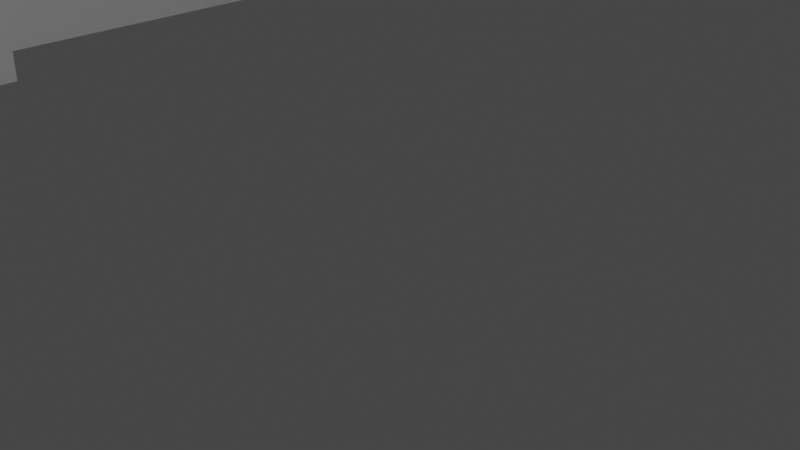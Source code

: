 # Source: Bridge.blend  (saved by Blender 2.93.21; exported with 4.5.12 LTS)
import bpy
from mathutils import Matrix  # noqa: F401  (used for matrix-valued properties, if any)

bpy.ops.wm.read_factory_settings(use_empty=True)
scene = bpy.context.scene
scene.name = 'Scene'

# ---- collections
col_collection = bpy.data.collections.new('Collection'); scene.collection.children.link(col_collection)

# ---- world
world_world = bpy.data.worlds.new('World'); scene.world = world_world
world_world.use_nodes = True; world_world.node_tree.nodes.clear()
_N = world_world.node_tree.nodes; _L = world_world.node_tree.links
n0 = _N.new('ShaderNodeOutputWorld'); n0.name = 'World Output'; n0.location = (300, 300)
n1 = _N.new('ShaderNodeBackground'); n1.name = 'Background'; n1.location = (10, 300)
n1.inputs[0].default_value = (0.05088, 0.05088, 0.05088, 1.0)
_L.new(n1.outputs[0], n0.inputs[0])
n0.is_active_output = True
world_world.color = (0.05088, 0.05088, 0.05088)
world_world.use_sun_shadow = False
world_world.sun_shadow_jitter_overblur = 0.0

# ---- cameras
cam_camera = bpy.data.cameras.new('Camera')
cam_camera.clip_end = 100.0
cam_camera.ortho_scale = 7.314

# ---- lights
light_light = bpy.data.lights.new('Light', 'POINT')
light_light.transmission_factor = 0.0
light_light.energy = 1000.0
light_light.shadow_soft_size = 0.1
light_light.shadow_maximum_resolution = 0.006
light_light.use_absolute_resolution = True

# ---- meshes
me_cube = bpy.data.meshes.new('Cube')
me_cube.from_pydata([(11.0, -1.0, -1.0), (11.0, -1.0, 1.0), (11.0, 1.0, -1.0), (11.0, 1.0, 1.0), (13.0, -1.0, -1.0), (13.0, -1.0, 1.0), (13.0, 1.0, -1.0), (13.0, 1.0, 1.0), (11.0, 0.9355, -1.0), (11.0, 0.871, -1.0), (11.0, 0.8065, -1.0), (11.0, 0.7419, -1.0), (11.0, 0.6774, -1.0), (11.0, 0.6129, -1.0), (11.0, 0.5484, -1.0), (11.0, 0.4839, -1.0), (11.0, 0.4194, -1.0), (11.0, 0.3548, -1.0), (11.0, 0.2903, -1.0), (11.0, 0.2258, -1.0), (11.0, 0.1613, -1.0), (11.0, 0.09677, -1.0), (11.0, 0.03226, -1.0), (11.0, -0.03226, -1.0), (11.0, -0.09677, -1.0), (11.0, -0.1613, -1.0), (11.0, -0.2258, -1.0), (11.0, -0.2903, -1.0), (11.0, -0.321, -1.0), (11.0, -0.3856, -1.0), (11.0, -0.4839, -1.0), (11.0, -0.5484, -1.0), (11.0, -0.6129, -1.0), (11.0, -0.6774, -1.0), (11.0, -0.7419, -1.0), (11.0, -0.8065, -1.0), (11.0, -0.871, -1.0), (11.0, -0.9355, -1.0), (11.0, -0.9355, 1.0), (11.0, -0.871, 1.0), (11.0, -0.8065, 1.0), (11.0, -0.7419, 1.0), (11.0, -0.6774, 1.0), (11.0, -0.6129, 1.0), (11.0, -0.5484, 1.0), (11.0, -0.4839, 1.0), (11.0, -0.3856, 1.0), (11.0, -0.321, 1.0), (11.0, -0.2903, 1.0), (11.0, -0.2258, 1.0), (11.0, -0.1613, 1.0), (11.0, -0.09677, 1.0), (11.0, -0.03226, 1.0), (11.0, 0.03226, 1.0), (11.0, 0.09677, 1.0), (11.0, 0.1613, 1.0), (11.0, 0.2258, 1.0), (11.0, 0.2903, 1.0), (11.0, 0.3548, 1.0), (11.0, 0.4194, 1.0), (11.0, 0.4839, 1.0), (11.0, 0.5484, 1.0), (11.0, 0.6129, 1.0), (11.0, 0.6774, 1.0), (11.0, 0.7419, 1.0), (11.0, 0.8065, 1.0), (11.0, 0.871, 1.0), (11.0, 0.9355, 1.0), (13.0, -0.9355, -1.0), (13.0, -0.871, -1.0), (13.0, -0.8065, -1.0), (13.0, -0.7419, -1.0), (13.0, -0.6774, -1.0), (13.0, -0.6129, -1.0), (13.0, -0.5484, -1.0), (13.0, -0.4839, -1.0), (13.0, -0.3856, -1.0), (13.0, -0.321, -1.0), (13.0, -0.2903, -1.0), (13.0, -0.2258, -1.0), (13.0, -0.1613, -1.0), (13.0, -0.09677, -1.0), (13.0, -0.03226, -1.0), (13.0, 0.03226, -1.0), (13.0, 0.09677, -1.0), (13.0, 0.1613, -1.0), (13.0, 0.2258, -1.0), (13.0, 0.2903, -1.0), (13.0, 0.3548, -1.0), (13.0, 0.4194, -1.0), (13.0, 0.4839, -1.0), (13.0, 0.5484, -1.0), (13.0, 0.6129, -1.0), (13.0, 0.6774, -1.0), (13.0, 0.7419, -1.0), (13.0, 0.8065, -1.0), (13.0, 0.871, -1.0), (13.0, 0.9355, -1.0), (13.0, 0.9355, 1.0), (13.0, 0.871, 1.0), (13.0, 0.8065, 1.0), (13.0, 0.7419, 1.0), (13.0, 0.6774, 1.0), (13.0, 0.6129, 1.0), (13.0, 0.5484, 1.0), (13.0, 0.4839, 1.0), (13.0, 0.4194, 1.0), (13.0, 0.3548, 1.0), (13.0, 0.2903, 1.0), (13.0, 0.2258, 1.0), (13.0, 0.1613, 1.0), (13.0, 0.09677, 1.0), (13.0, 0.03226, 1.0), (13.0, -0.03226, 1.0), (13.0, -0.09677, 1.0), (13.0, -0.1613, 1.0), (13.0, -0.2258, 1.0), (13.0, -0.2903, 1.0), (13.0, -0.321, 1.0), (13.0, -0.3856, 1.0), (13.0, -0.4839, 1.0), (13.0, -0.5484, 1.0), (13.0, -0.6129, 1.0), (13.0, -0.6774, 1.0), (13.0, -0.7419, 1.0), (13.0, -0.8065, 1.0), (13.0, -0.871, 1.0), (13.0, -0.9355, 1.0), (11.0, -0.9355, -1.0), (11.0, -1.0, -1.0), (11.0, -1.0, 1.0), (11.0, 0.9355, 1.0), (11.0, 1.0, 1.0), (11.0, 1.0, -1.0), (13.0, 1.0, -1.0), (13.0, 1.0, 1.0), (13.0, 0.9355, -1.0), (13.0, -0.9355, 1.0), (13.0, -1.0, 1.0), (13.0, -1.0, -1.0), (11.0, 0.9355, -1.0), (11.0, -0.9355, 1.0), (13.0, -0.9355, -1.0), (13.0, 0.9355, 1.0), (10.64, -0.9355, -1.362), (10.64, -1.0, -1.362), (10.64, -1.0, 1.362), (10.64, 0.9355, 1.362), (10.64, 1.0, 1.362), (10.64, 1.0, -1.362), (13.36, 1.0, -1.362), (13.36, 1.0, 1.362), (13.36, 0.9355, -1.362), (13.36, -0.9355, 1.362), (13.36, -1.0, 1.362), (13.36, -1.0, -1.362), (10.64, 0.9355, -1.362), (10.64, -0.9355, 1.362), (13.36, -0.9355, -1.362), (13.36, 0.9355, 1.362), (10.59, 0.7419, -1.406), (10.59, 0.6774, -1.406), (10.59, 0.4194, -1.406), (10.59, 0.3548, -1.406), (10.59, 0.03226, -1.406), (10.59, -0.03226, -1.406), (10.59, -0.321, -1.406), (10.59, -0.3856, -1.406), (10.59, -0.6774, -1.406), (10.59, -0.7419, -1.406), (10.59, -0.7419, 1.406), (10.59, -0.6774, 1.406), (10.59, -0.3856, 1.406), (10.59, -0.321, 1.406), (10.59, -0.03226, 1.406), (10.59, 0.03226, 1.406), (10.59, 0.3548, 1.406), (10.59, 0.4194, 1.406), (10.59, 0.6774, 1.406), (10.59, 0.7419, 1.406), (13.41, -0.7419, -1.406), (13.41, -0.6774, -1.406), (13.41, -0.3856, -1.406), (13.41, -0.321, -1.406), (13.41, -0.03226, -1.406), (13.41, 0.03226, -1.406), (13.41, 0.3548, -1.406), (13.41, 0.4194, -1.406), (13.41, 0.6774, -1.406), (13.41, 0.7419, -1.406), (13.41, 0.7419, 1.406), (13.41, 0.6774, 1.406), (13.41, 0.4194, 1.406), (13.41, 0.3548, 1.406), (13.41, 0.03226, 1.406), (13.41, -0.03226, 1.406), (13.41, -0.321, 1.406), (13.41, -0.3856, 1.406), (13.41, -0.6774, 1.406), (13.41, -0.7419, 1.406), (10.59, -0.7419, 21.41), (10.59, -0.6774, 21.41), (10.59, -0.03226, 21.41), (10.59, 0.03226, 21.41), (10.59, 0.6774, 21.41), (10.59, 0.7419, 21.41), (13.41, 0.7419, 21.41), (13.41, 0.6774, 21.41), (13.41, 0.03226, 21.41), (13.41, -0.03226, 21.41), (13.41, -0.6774, 21.41), (13.41, -0.7419, 21.41), (10.59, -0.7419, 19.41), (10.59, -0.6774, 19.41), (13.41, -0.7419, 19.41), (13.41, -0.6774, 19.41), (13.41, -0.03226, 19.41), (10.59, -0.03226, 19.41), (13.41, 0.03226, 19.41), (10.59, 0.03226, 19.41), (10.59, -0.3197, 3.004), (13.41, -0.3197, 3.004), (13.41, -0.3197, 1.004), (10.59, -0.3197, 1.004), (10.59, -0.388, 3.019), (13.41, -0.388, 3.019), (13.41, -0.388, 1.019), (10.59, -0.388, 1.019), (10.59, -0.3504, 3.019), (13.41, -0.3504, 3.019), (13.41, -0.3504, 1.019), (10.59, -0.3504, 1.019), (10.59, -0.3573, 3.004), (13.41, -0.3573, 3.004), (13.41, -0.3573, 1.004), (10.59, -0.3573, 1.004), (13.41, 0.7419, 19.41), (13.41, 0.6774, 19.41), (10.59, 0.6774, 19.41), (10.59, 0.7419, 19.41), (10.59, 0.352, 3.009), (13.41, 0.352, 3.009), (13.41, 0.352, 1.009), (10.59, 0.352, 1.009), (10.59, 0.4216, 3.013), (13.41, 0.4216, 3.013), (10.59, 0.4216, 1.013), (13.41, 0.4216, 1.013), (10.59, 0.3896, 3.009), (13.41, 0.3896, 3.009), (13.41, 0.3896, 1.009), (10.59, 0.3896, 1.009), (10.59, 0.3877, 3.013), (13.41, 0.3877, 3.013), (10.59, 0.3877, 1.013), (13.41, 0.3877, 1.013), (10.59, -0.9991, 1.31), (13.41, -0.9991, 1.31), (10.59, -0.9991, -0.6904), (13.41, -0.9991, -0.6904), (10.59, 0.9986, 1.28), (13.41, 0.9986, 1.28), (13.41, 0.9986, -0.7204), (10.59, 0.9986, -0.7204)], [], [(37, 68, 142, 128), (2, 3, 7, 6), (127, 38, 141, 137), (4, 5, 1, 0), (7, 3, 132, 135), (2, 6, 134, 133), (1, 5, 138, 130), (98, 67, 66, 99), (99, 66, 65, 100), (100, 65, 64, 101), (88, 17, 163, 186), (102, 63, 62, 103), (103, 62, 61, 104), (104, 61, 60, 105), (105, 60, 59, 106), (123, 42, 171, 198), (107, 58, 57, 108), (108, 57, 56, 109), (109, 56, 55, 110), (110, 55, 54, 111), (111, 54, 53, 112), (16, 89, 187, 162), (113, 52, 51, 114), (114, 51, 50, 115), (115, 50, 49, 116), (116, 49, 48, 117), (117, 48, 47, 118), (53, 22, 164, 175), (119, 46, 45, 120), (120, 45, 44, 121), (121, 44, 43, 122), (122, 43, 42, 123), (76, 29, 167, 182), (124, 41, 40, 125), (125, 40, 39, 126), (126, 39, 38, 127), (3, 2, 133, 132), (8, 97, 96, 9), (9, 96, 95, 10), (10, 95, 94, 11), (102, 93, 188, 191), (12, 93, 92, 13), (13, 92, 91, 14), (14, 91, 90, 15), (15, 90, 89, 16), (23, 52, 174, 165), (17, 88, 87, 18), (18, 87, 86, 19), (19, 86, 85, 20), (20, 85, 84, 21), (21, 84, 83, 22), (28, 77, 183, 166), (23, 82, 81, 24), (24, 81, 80, 25), (25, 80, 79, 26), (26, 79, 78, 27), (27, 78, 77, 28), (94, 101, 190, 189), (29, 76, 75, 30), (30, 75, 74, 31), (31, 74, 73, 32), (32, 73, 72, 33), (58, 107, 193, 176), (34, 71, 70, 35), (35, 70, 69, 36), (36, 69, 68, 37), (4, 0, 129, 139), (97, 98, 99, 96), (96, 99, 100, 95), (95, 100, 101, 94), (64, 11, 160, 179), (93, 102, 103, 92), (92, 103, 104, 91), (91, 104, 105, 90), (90, 105, 106, 89), (106, 59, 177, 192), (88, 107, 108, 87), (87, 108, 109, 86), (86, 109, 110, 85), (85, 110, 111, 84), (84, 111, 112, 83), (113, 82, 184, 195), (82, 113, 114, 81), (81, 114, 115, 80), (80, 115, 116, 79), (79, 116, 117, 78), (78, 117, 118, 77), (12, 63, 178, 161), (76, 119, 120, 75), (75, 120, 121, 74), (74, 121, 122, 73), (73, 122, 123, 72), (46, 119, 197, 172), (71, 124, 125, 70), (70, 125, 126, 69), (69, 126, 127, 68), (5, 4, 139, 138), (37, 38, 39, 36), (36, 39, 40, 35), (35, 40, 41, 34), (93, 12, 161, 188), (33, 42, 43, 32), (32, 43, 44, 31), (31, 44, 45, 30), (30, 45, 46, 29), (83, 112, 194, 185), (28, 47, 48, 27), (27, 48, 49, 26), (26, 49, 50, 25), (25, 50, 51, 24), (24, 51, 52, 23), (118, 47, 173, 196), (22, 53, 54, 21), (21, 54, 55, 20), (20, 55, 56, 19), (19, 56, 57, 18), (18, 57, 58, 17), (11, 94, 189, 160), (16, 59, 60, 15), (15, 60, 61, 14), (14, 61, 62, 13), (13, 62, 63, 12), (124, 71, 180, 199), (11, 64, 65, 10), (10, 65, 66, 9), (9, 66, 67, 8), (136, 140, 156, 152), (132, 133, 149, 148), (139, 129, 145, 155), (137, 141, 157, 153), (138, 139, 155, 154), (131, 143, 159, 147), (129, 130, 146, 145), (140, 131, 147, 156), (6, 7, 135, 134), (67, 98, 143, 131), (68, 127, 137, 142), (97, 8, 140, 136), (8, 67, 131, 140), (98, 97, 136, 143), (38, 37, 128, 141), (0, 1, 130, 129), (156, 147, 148, 149), (158, 153, 154, 155), (144, 158, 155, 145), (153, 157, 146, 154), (151, 148, 147, 159), (149, 150, 152, 156), (150, 151, 159, 152), (145, 146, 157, 144), (130, 138, 154, 146), (133, 134, 150, 149), (128, 142, 158, 144), (135, 132, 148, 151), (143, 136, 152, 159), (134, 135, 151, 150), (142, 137, 153, 158), (141, 128, 144, 157), (213, 212, 200, 201), (192, 177, 176, 193), (237, 236, 206, 207), (196, 173, 172, 197), (217, 216, 222, 223), (160, 189, 188, 161), (162, 187, 186, 163), (164, 185, 184, 165), (166, 183, 182, 167), (168, 181, 180, 169), (189, 190, 191, 188), (187, 192, 193, 186), (185, 194, 195, 184), (183, 196, 197, 182), (181, 198, 199, 180), (169, 170, 171, 168), (167, 172, 173, 166), (165, 174, 175, 164), (163, 176, 177, 162), (161, 178, 179, 160), (34, 41, 170, 169), (41, 124, 199, 170), (77, 118, 196, 183), (42, 33, 168, 171), (119, 76, 182, 197), (112, 53, 175, 194), (89, 106, 192, 187), (33, 72, 181, 168), (52, 113, 195, 174), (107, 88, 186, 193), (71, 34, 169, 180), (17, 58, 176, 163), (101, 64, 179, 190), (59, 16, 162, 177), (22, 83, 185, 164), (63, 102, 191, 178), (29, 46, 172, 167), (72, 123, 198, 181), (82, 23, 165, 184), (47, 28, 166, 173), (206, 205, 204, 207), (208, 203, 202, 209), (210, 201, 200, 211), (212, 214, 259, 258), (214, 215, 210, 211), (239, 238, 204, 205), (206, 236, 262, 261), (216, 218, 208, 209), (219, 203, 240, 243), (219, 217, 202, 203), (238, 237, 247, 246), (215, 213, 227, 226), (198, 171, 213, 215), (199, 198, 215, 214), (170, 199, 214, 212), (171, 170, 212, 213), (175, 174, 217, 219), (194, 175, 219, 218), (195, 194, 218, 216), (174, 195, 216, 217), (220, 223, 235, 232), (202, 217, 223, 220), (209, 202, 220, 221), (216, 209, 221, 222), (227, 224, 228, 231), (213, 201, 224, 227), (201, 210, 225, 224), (210, 215, 226, 225), (230, 231, 228, 229), (224, 225, 229, 228), (226, 227, 231, 230), (225, 226, 230, 229), (235, 234, 233, 232), (221, 220, 232, 233), (223, 222, 234, 235), (222, 221, 233, 234), (178, 191, 237, 238), (190, 179, 239, 236), (179, 178, 238, 239), (191, 190, 236, 237), (240, 241, 249, 248), (203, 208, 241, 240), (218, 219, 243, 242), (208, 218, 242, 241), (246, 247, 255, 254), (204, 238, 246, 244), (207, 204, 244, 245), (237, 207, 245, 247), (250, 251, 248, 249), (242, 243, 251, 250), (241, 242, 250, 249), (243, 240, 248, 251), (254, 255, 253, 252), (244, 246, 254, 252), (247, 245, 253, 255), (245, 244, 252, 253), (258, 259, 257, 256), (211, 200, 256, 257), (214, 211, 257, 259), (200, 212, 258, 256), (262, 263, 260, 261), (205, 206, 261, 260), (236, 239, 263, 262), (239, 205, 260, 263)])
_uv = me_cube.uv_layers.new(name='UVMap')
_uv.uv.foreach_set('vector', [0.125, 0.7419, 0.375, 0.7419, 0.375, 0.7419, 0.125, 0.7419, 0.375, 0.25, 0.625, 0.25, 0.625, 0.5, 0.375, 0.5, 0.625, 0.7419, 0.875, 0.7419, 0.875, 0.7419, 0.625, 0.7419, 0.375, 0.75, 0.625, 0.75, 0.625, 1.0, 0.375, 1.0, 0.625, 0.5, 0.625, 0.25, 0.625, 0.25, 0.625, 0.5, 0.375, 0.25, 0.375, 0.5, 0.375, 0.5, 0.375, 0.25, 0.625, 1.0, 0.625, 0.75, 0.625, 0.75, 0.625, 1.0, 0.625, 0.5081, 0.875, 0.5081, 0.875, 0.5161, 0.625, 0.5161, 0.625, 0.5161, 0.875, 0.5161, 0.875, 0.5242, 0.625, 0.5242, 0.625, 0.5242, 0.875, 0.5242, 0.875, 0.5323, 0.625, 0.5323, 0.375, 0.5806, 0.125, 0.5806, 0.125, 0.5806, 0.375, 0.5806, 0.625, 0.5403, 0.875, 0.5403, 0.875, 0.5484, 0.625, 0.5484, 0.625, 0.5484, 0.875, 0.5484, 0.875, 0.5565, 0.625, 0.5565, 0.625, 0.5565, 0.875, 0.5565, 0.875, 0.5645, 0.625, 0.5645, 0.625, 0.5645, 0.875, 0.5645, 0.875, 0.5726, 0.625, 0.5726, 0.625, 0.7097, 0.875, 0.7097, 0.875, 0.7097, 0.625, 0.7097, 0.625, 0.5806, 0.875, 0.5806, 0.875, 0.5887, 0.625, 0.5887, 0.625, 0.5887, 0.875, 0.5887, 0.875, 0.5968, 0.625, 0.5968, 0.625, 0.5968, 0.875, 0.5968, 0.875, 0.6048, 0.625, 0.6048, 0.625, 0.6048, 0.875, 0.6048, 0.875, 0.6129, 0.625, 0.6129, 0.625, 0.6129, 0.875, 0.6129, 0.875, 0.621, 0.625, 0.621, 0.125, 0.5726, 0.375, 0.5726, 0.375, 0.5726, 0.125, 0.5726, 0.625, 0.629, 0.875, 0.629, 0.875, 0.6371, 0.625, 0.6371, 0.625, 0.6371, 0.875, 0.6371, 0.875, 0.6452, 0.625, 0.6452, 0.625, 0.6452, 0.875, 0.6452, 0.875, 0.6532, 0.625, 0.6532, 0.625, 0.6532, 0.875, 0.6532, 0.875, 0.6613, 0.625, 0.6613, 0.625, 0.6613, 0.875, 0.6613, 0.875, 0.6694, 0.625, 0.6694, 0.625, 0.129, 0.375, 0.129, 0.375, 0.129, 0.625, 0.129, 0.625, 0.6774, 0.875, 0.6774, 0.875, 0.6855, 0.625, 0.6855, 0.625, 0.6855, 0.875, 0.6855, 0.875, 0.6935, 0.625, 0.6935, 0.625, 0.6935, 0.875, 0.6935, 0.875, 0.7016, 0.625, 0.7016, 0.625, 0.7016, 0.875, 0.7016, 0.875, 0.7097, 0.625, 0.7097, 0.375, 0.6774, 0.125, 0.6774, 0.125, 0.6774, 0.375, 0.6774, 0.625, 0.7177, 0.875, 0.7177, 0.875, 0.7258, 0.625, 0.7258, 0.625, 0.7258, 0.875, 0.7258, 0.875, 0.7339, 0.625, 0.7339, 0.625, 0.7339, 0.875, 0.7339, 0.875, 0.7419, 0.625, 0.7419, 0.625, 0.25, 0.375, 0.25, 0.375, 0.25, 0.625, 0.25, 0.125, 0.5081, 0.375, 0.5081, 0.375, 0.5161, 0.125, 0.5161, 0.125, 0.5161, 0.375, 0.5161, 0.375, 0.5242, 0.125, 0.5242, 0.125, 0.5242, 0.375, 0.5242, 0.375, 0.5323, 0.125, 0.5323, 0.625, 0.5403, 0.375, 0.5403, 0.375, 0.5403, 0.625, 0.5403, 0.125, 0.5403, 0.375, 0.5403, 0.375, 0.5484, 0.125, 0.5484, 0.125, 0.5484, 0.375, 0.5484, 0.375, 0.5565, 0.125, 0.5565, 0.125, 0.5565, 0.375, 0.5565, 0.375, 0.5645, 0.125, 0.5645, 0.125, 0.5645, 0.375, 0.5645, 0.375, 0.5726, 0.125, 0.5726, 0.375, 0.121, 0.625, 0.121, 0.625, 0.121, 0.375, 0.121, 0.125, 0.5806, 0.375, 0.5806, 0.375, 0.5887, 0.125, 0.5887, 0.125, 0.5887, 0.375, 0.5887, 0.375, 0.5968, 0.125, 0.5968, 0.125, 0.5968, 0.375, 0.5968, 0.375, 0.6048, 0.125, 0.6048, 0.125, 0.6048, 0.375, 0.6048, 0.375, 0.6129, 0.125, 0.6129, 0.125, 0.6129, 0.375, 0.6129, 0.375, 0.621, 0.125, 0.621, 0.125, 0.6694, 0.375, 0.6694, 0.375, 0.6694, 0.125, 0.6694, 0.125, 0.629, 0.375, 0.629, 0.375, 0.6371, 0.125, 0.6371, 0.125, 0.6371, 0.375, 0.6371, 0.375, 0.6452, 0.125, 0.6452, 0.125, 0.6452, 0.375, 0.6452, 0.375, 0.6532, 0.125, 0.6532, 0.125, 0.6532, 0.375, 0.6532, 0.375, 0.6613, 0.125, 0.6613, 0.125, 0.6613, 0.375, 0.6613, 0.375, 0.6694, 0.125, 0.6694, 0.375, 0.5323, 0.625, 0.5323, 0.625, 0.5323, 0.375, 0.5323, 0.125, 0.6774, 0.375, 0.6774, 0.375, 0.6855, 0.125, 0.6855, 0.125, 0.6855, 0.375, 0.6855, 0.375, 0.6935, 0.125, 0.6935, 0.125, 0.6935, 0.375, 0.6935, 0.375, 0.7016, 0.125, 0.7016, 0.125, 0.7016, 0.375, 0.7016, 0.375, 0.7097, 0.125, 0.7097, 0.875, 0.5806, 0.625, 0.5806, 0.625, 0.5806, 0.875, 0.5806, 0.125, 0.7177, 0.375, 0.7177, 0.375, 0.7258, 0.125, 0.7258, 0.125, 0.7258, 0.375, 0.7258, 0.375, 0.7339, 0.125, 0.7339, 0.125, 0.7339, 0.375, 0.7339, 0.375, 0.7419, 0.125, 0.7419, 0.375, 0.75, 0.375, 1.0, 0.375, 1.0, 0.375, 0.75, 0.375, 0.5081, 0.625, 0.5081, 0.625, 0.5161, 0.375, 0.5161, 0.375, 0.5161, 0.625, 0.5161, 0.625, 0.5242, 0.375, 0.5242, 0.375, 0.5242, 0.625, 0.5242, 0.625, 0.5323, 0.375, 0.5323, 0.625, 0.2177, 0.375, 0.2177, 0.375, 0.2177, 0.625, 0.2177, 0.375, 0.5403, 0.625, 0.5403, 0.625, 0.5484, 0.375, 0.5484, 0.375, 0.5484, 0.625, 0.5484, 0.625, 0.5565, 0.375, 0.5565, 0.375, 0.5565, 0.625, 0.5565, 0.625, 0.5645, 0.375, 0.5645, 0.375, 0.5645, 0.625, 0.5645, 0.625, 0.5726, 0.375, 0.5726, 0.625, 0.5726, 0.875, 0.5726, 0.875, 0.5726, 0.625, 0.5726, 0.375, 0.5806, 0.625, 0.5806, 0.625, 0.5887, 0.375, 0.5887, 0.375, 0.5887, 0.625, 0.5887, 0.625, 0.5968, 0.375, 0.5968, 0.375, 0.5968, 0.625, 0.5968, 0.625, 0.6048, 0.375, 0.6048, 0.375, 0.6048, 0.625, 0.6048, 0.625, 0.6129, 0.375, 0.6129, 0.375, 0.6129, 0.625, 0.6129, 0.625, 0.621, 0.375, 0.621, 0.625, 0.629, 0.375, 0.629, 0.375, 0.629, 0.625, 0.629, 0.375, 0.629, 0.625, 0.629, 0.625, 0.6371, 0.375, 0.6371, 0.375, 0.6371, 0.625, 0.6371, 0.625, 0.6452, 0.375, 0.6452, 0.375, 0.6452, 0.625, 0.6452, 0.625, 0.6532, 0.375, 0.6532, 0.375, 0.6532, 0.625, 0.6532, 0.625, 0.6613, 0.375, 0.6613, 0.375, 0.6613, 0.625, 0.6613, 0.625, 0.6694, 0.375, 0.6694, 0.375, 0.2097, 0.625, 0.2097, 0.625, 0.2097, 0.375, 0.2097, 0.375, 0.6774, 0.625, 0.6774, 0.625, 0.6855, 0.375, 0.6855, 0.375, 0.6855, 0.625, 0.6855, 0.625, 0.6935, 0.375, 0.6935, 0.375, 0.6935, 0.625, 0.6935, 0.625, 0.7016, 0.375, 0.7016, 0.375, 0.7016, 0.625, 0.7016, 0.625, 0.7097, 0.375, 0.7097, 0.875, 0.6774, 0.625, 0.6774, 0.625, 0.6774, 0.875, 0.6774, 0.375, 0.7177, 0.625, 0.7177, 0.625, 0.7258, 0.375, 0.7258, 0.375, 0.7258, 0.625, 0.7258, 0.625, 0.7339, 0.375, 0.7339, 0.375, 0.7339, 0.625, 0.7339, 0.625, 0.7419, 0.375, 0.7419, 0.625, 0.75, 0.375, 0.75, 0.375, 0.75, 0.625, 0.75, 0.375, 0.008065, 0.625, 0.008065, 0.625, 0.01613, 0.375, 0.01613, 0.375, 0.01613, 0.625, 0.01613, 0.625, 0.02419, 0.375, 0.02419, 0.375, 0.02419, 0.625, 0.02419, 0.625, 0.03226, 0.375, 0.03226, 0.375, 0.5403, 0.125, 0.5403, 0.125, 0.5403, 0.375, 0.5403, 0.375, 0.04032, 0.625, 0.04032, 0.625, 0.04839, 0.375, 0.04839, 0.375, 0.04839, 0.625, 0.04839, 0.625, 0.05645, 0.375, 0.05645, 0.375, 0.05645, 0.625, 0.05645, 0.625, 0.06452, 0.375, 0.06452, 0.375, 0.06452, 0.625, 0.06452, 0.625, 0.07258, 0.375, 0.07258, 0.375, 0.621, 0.625, 0.621, 0.625, 0.621, 0.375, 0.621, 0.375, 0.08064, 0.625, 0.08064, 0.625, 0.08871, 0.375, 0.08871, 0.375, 0.08871, 0.625, 0.08871, 0.625, 0.09677, 0.375, 0.09677, 0.375, 0.09677, 0.625, 0.09677, 0.625, 0.1048, 0.375, 0.1048, 0.375, 0.1048, 0.625, 0.1048, 0.625, 0.1129, 0.375, 0.1129, 0.375, 0.1129, 0.625, 0.1129, 0.625, 0.121, 0.375, 0.121, 0.625, 0.6694, 0.875, 0.6694, 0.875, 0.6694, 0.625, 0.6694, 0.375, 0.129, 0.625, 0.129, 0.625, 0.1371, 0.375, 0.1371, 0.375, 0.1371, 0.625, 0.1371, 0.625, 0.1452, 0.375, 0.1452, 0.375, 0.1452, 0.625, 0.1452, 0.625, 0.1532, 0.375, 0.1532, 0.375, 0.1532, 0.625, 0.1532, 0.625, 0.1613, 0.375, 0.1613, 0.375, 0.1613, 0.625, 0.1613, 0.625, 0.1694, 0.375, 0.1694, 0.125, 0.5323, 0.375, 0.5323, 0.375, 0.5323, 0.125, 0.5323, 0.375, 0.1774, 0.625, 0.1774, 0.625, 0.1855, 0.375, 0.1855, 0.375, 0.1855, 0.625, 0.1855, 0.625, 0.1935, 0.375, 0.1935, 0.375, 0.1935, 0.625, 0.1935, 0.625, 0.2016, 0.375, 0.2016, 0.375, 0.2016, 0.625, 0.2016, 0.625, 0.2097, 0.375, 0.2097, 0.625, 0.7177, 0.375, 0.7177, 0.375, 0.7177, 0.625, 0.7177, 0.375, 0.2177, 0.625, 0.2177, 0.625, 0.2258, 0.375, 0.2258, 0.375, 0.2258, 0.625, 0.2258, 0.625, 0.2339, 0.375, 0.2339, 0.375, 0.2339, 0.625, 0.2339, 0.625, 0.2419, 0.375, 0.2419, 0.375, 0.5081, 0.125, 0.5081, 0.125, 0.5081, 0.375, 0.5081, 0.625, 0.25, 0.375, 0.25, 0.375, 0.25, 0.625, 0.25, 0.375, 0.75, 0.375, 1.0, 0.375, 1.0, 0.375, 0.75, 0.625, 0.7419, 0.875, 0.7419, 0.875, 0.7419, 0.625, 0.7419, 0.625, 0.75, 0.375, 0.75, 0.375, 0.75, 0.625, 0.75, 0.875, 0.5081, 0.625, 0.5081, 0.625, 0.5081, 0.875, 0.5081, 0.375, 1.0, 0.625, 1.0, 0.625, 1.0, 0.375, 1.0, 0.375, 0.2419, 0.625, 0.2419, 0.625, 0.2419, 0.375, 0.2419, 0.375, 0.5, 0.625, 0.5, 0.625, 0.5, 0.375, 0.5, 0.875, 0.5081, 0.625, 0.5081, 0.625, 0.5081, 0.875, 0.5081, 0.375, 0.7419, 0.625, 0.7419, 0.625, 0.7419, 0.375, 0.7419, 0.375, 0.5081, 0.125, 0.5081, 0.125, 0.5081, 0.375, 0.5081, 0.375, 0.2419, 0.625, 0.2419, 0.625, 0.2419, 0.375, 0.2419, 0.625, 0.5081, 0.375, 0.5081, 0.375, 0.5081, 0.625, 0.5081, 0.625, 0.008065, 0.375, 0.008065, 0.375, 0.008065, 0.625, 0.008065, 0.375, 1.0, 0.625, 1.0, 0.625, 1.0, 0.375, 1.0, 0.375, 0.2419, 0.625, 0.2419, 0.625, 0.25, 0.375, 0.25, 0.375, 0.7419, 0.625, 0.7419, 0.625, 0.75, 0.375, 0.75, 0.125, 0.7419, 0.375, 0.7419, 0.375, 0.75, 0.125, 0.75, 0.625, 0.7419, 0.875, 0.7419, 0.875, 0.75, 0.625, 0.75, 0.625, 0.5, 0.875, 0.5, 0.875, 0.5081, 0.625, 0.5081, 0.125, 0.5, 0.375, 0.5, 0.375, 0.5081, 0.125, 0.5081, 0.375, 0.5, 0.625, 0.5, 0.625, 0.5081, 0.375, 0.5081, 0.375, 0.0, 0.625, 0.0, 0.625, 0.008065, 0.375, 0.008065, 0.625, 1.0, 0.625, 0.75, 0.625, 0.75, 0.625, 1.0, 0.375, 0.25, 0.375, 0.5, 0.375, 0.5, 0.375, 0.25, 0.125, 0.7419, 0.375, 0.7419, 0.375, 0.7419, 0.125, 0.7419, 0.625, 0.5, 0.625, 0.25, 0.625, 0.25, 0.625, 0.5, 0.625, 0.5081, 0.375, 0.5081, 0.375, 0.5081, 0.625, 0.5081, 0.375, 0.5, 0.625, 0.5, 0.625, 0.5, 0.375, 0.5, 0.375, 0.7419, 0.625, 0.7419, 0.625, 0.7419, 0.375, 0.7419, 0.625, 0.008065, 0.375, 0.008065, 0.375, 0.008065, 0.625, 0.008065, 0.625, 0.04032, 0.625, 0.03226, 0.625, 0.03226, 0.625, 0.04032, 0.625, 0.5726, 0.875, 0.5726, 0.875, 0.5806, 0.625, 0.5806, 0.625, 0.5403, 0.625, 0.5323, 0.625, 0.5323, 0.625, 0.5403, 0.625, 0.6694, 0.875, 0.6694, 0.875, 0.6774, 0.625, 0.6774, 0.875, 0.629, 0.625, 0.629, 0.625, 0.629, 0.875, 0.629, 0.125, 0.5323, 0.375, 0.5323, 0.375, 0.5403, 0.125, 0.5403, 0.125, 0.5726, 0.375, 0.5726, 0.375, 0.5806, 0.125, 0.5806, 0.125, 0.621, 0.375, 0.621, 0.375, 0.629, 0.125, 0.629, 0.125, 0.6694, 0.375, 0.6694, 0.375, 0.6774, 0.125, 0.6774, 0.125, 0.7097, 0.375, 0.7097, 0.375, 0.7177, 0.125, 0.7177, 0.375, 0.5323, 0.625, 0.5323, 0.625, 0.5403, 0.375, 0.5403, 0.375, 0.5726, 0.625, 0.5726, 0.625, 0.5806, 0.375, 0.5806, 0.375, 0.621, 0.625, 0.621, 0.625, 0.629, 0.375, 0.629, 0.375, 0.6694, 0.625, 0.6694, 0.625, 0.6774, 0.375, 0.6774, 0.375, 0.7097, 0.625, 0.7097, 0.625, 0.7177, 0.375, 0.7177, 0.375, 0.03226, 0.625, 0.03226, 0.625, 0.04032, 0.375, 0.04032, 0.375, 0.07258, 0.625, 0.07258, 0.625, 0.08064, 0.375, 0.08064, 0.375, 0.121, 0.625, 0.121, 0.625, 0.129, 0.375, 0.129, 0.375, 0.1694, 0.625, 0.1694, 0.625, 0.1774, 0.375, 0.1774, 0.375, 0.2097, 0.625, 0.2097, 0.625, 0.2177, 0.375, 0.2177, 0.375, 0.03226, 0.625, 0.03226, 0.625, 0.03226, 0.375, 0.03226, 0.875, 0.7177, 0.625, 0.7177, 0.625, 0.7177, 0.875, 0.7177, 0.375, 0.6694, 0.625, 0.6694, 0.625, 0.6694, 0.375, 0.6694, 0.625, 0.04032, 0.375, 0.04032, 0.375, 0.04032, 0.625, 0.04032, 0.625, 0.6774, 0.375, 0.6774, 0.375, 0.6774, 0.625, 0.6774, 0.625, 0.621, 0.875, 0.621, 0.875, 0.621, 0.625, 0.621, 0.375, 0.5726, 0.625, 0.5726, 0.625, 0.5726, 0.375, 0.5726, 0.125, 0.7097, 0.375, 0.7097, 0.375, 0.7097, 0.125, 0.7097, 0.875, 0.629, 0.625, 0.629, 0.625, 0.629, 0.875, 0.629, 0.625, 0.5806, 0.375, 0.5806, 0.375, 0.5806, 0.625, 0.5806, 0.375, 0.7177, 0.125, 0.7177, 0.125, 0.7177, 0.375, 0.7177, 0.375, 0.1694, 0.625, 0.1694, 0.625, 0.1694, 0.375, 0.1694, 0.625, 0.5323, 0.875, 0.5323, 0.875, 0.5323, 0.625, 0.5323, 0.625, 0.1774, 0.375, 0.1774, 0.375, 0.1774, 0.625, 0.1774, 0.125, 0.621, 0.375, 0.621, 0.375, 0.621, 0.125, 0.621, 0.875, 0.5403, 0.625, 0.5403, 0.625, 0.5403, 0.875, 0.5403, 0.375, 0.07258, 0.625, 0.07258, 0.625, 0.07258, 0.375, 0.07258, 0.375, 0.7097, 0.625, 0.7097, 0.625, 0.7097, 0.375, 0.7097, 0.375, 0.629, 0.125, 0.629, 0.125, 0.629, 0.375, 0.629, 0.625, 0.08064, 0.375, 0.08064, 0.375, 0.08064, 0.625, 0.08064, 0.625, 0.5323, 0.875, 0.5323, 0.875, 0.5403, 0.625, 0.5403, 0.625, 0.621, 0.875, 0.621, 0.875, 0.629, 0.625, 0.629, 0.625, 0.7097, 0.875, 0.7097, 0.875, 0.7177, 0.625, 0.7177, 0.875, 0.7177, 0.625, 0.7177, 0.625, 0.7177, 0.875, 0.7177, 0.625, 0.7177, 0.625, 0.7097, 0.625, 0.7097, 0.625, 0.7177, 0.625, 0.2177, 0.625, 0.2097, 0.625, 0.2097, 0.625, 0.2177, 0.625, 0.5323, 0.625, 0.5323, 0.625, 0.5323, 0.625, 0.5323, 0.625, 0.629, 0.625, 0.621, 0.625, 0.621, 0.625, 0.629, 0.625, 0.129, 0.625, 0.129, 0.625, 0.129, 0.625, 0.129, 0.625, 0.129, 0.625, 0.121, 0.625, 0.121, 0.625, 0.129, 0.875, 0.5403, 0.625, 0.5403, 0.625, 0.5403, 0.875, 0.5403, 0.625, 0.7097, 0.875, 0.7097, 0.875, 0.7097, 0.625, 0.7097, 0.625, 0.7097, 0.875, 0.7097, 0.875, 0.7097, 0.625, 0.7097, 0.625, 0.7177, 0.625, 0.7097, 0.625, 0.7097, 0.625, 0.7177, 0.875, 0.7177, 0.625, 0.7177, 0.625, 0.7177, 0.875, 0.7177, 0.625, 0.04032, 0.625, 0.03226, 0.625, 0.03226, 0.625, 0.04032, 0.625, 0.129, 0.625, 0.121, 0.625, 0.121, 0.625, 0.129, 0.625, 0.621, 0.875, 0.621, 0.875, 0.621, 0.625, 0.621, 0.625, 0.629, 0.625, 0.621, 0.625, 0.621, 0.625, 0.629, 0.875, 0.629, 0.625, 0.629, 0.625, 0.629, 0.875, 0.629, 0.625, 0.121, 0.625, 0.121, 0.625, 0.121, 0.625, 0.121, 0.625, 0.121, 0.625, 0.121, 0.625, 0.121, 0.625, 0.121, 0.625, 0.629, 0.875, 0.629, 0.875, 0.629, 0.625, 0.629, 0.625, 0.629, 0.625, 0.629, 0.625, 0.629, 0.625, 0.629, 0.625, 0.04032, 0.625, 0.04032, 0.625, 0.04032, 0.625, 0.04032, 0.625, 0.04032, 0.625, 0.04032, 0.625, 0.04032, 0.625, 0.04032, 0.875, 0.7097, 0.625, 0.7097, 0.625, 0.7097, 0.875, 0.7097, 0.625, 0.7097, 0.625, 0.7097, 0.625, 0.7097, 0.625, 0.7097, 0.625, 0.7097, 0.875, 0.7097, 0.875, 0.7097, 0.625, 0.7097, 0.875, 0.7097, 0.625, 0.7097, 0.625, 0.7097, 0.875, 0.7097, 0.625, 0.7097, 0.875, 0.7097, 0.875, 0.7097, 0.625, 0.7097, 0.625, 0.7097, 0.625, 0.7097, 0.625, 0.7097, 0.625, 0.7097, 0.875, 0.629, 0.625, 0.629, 0.625, 0.629, 0.875, 0.629, 0.625, 0.629, 0.875, 0.629, 0.875, 0.629, 0.625, 0.629, 0.875, 0.629, 0.625, 0.629, 0.625, 0.629, 0.875, 0.629, 0.625, 0.629, 0.625, 0.629, 0.625, 0.629, 0.625, 0.629, 0.875, 0.5403, 0.625, 0.5403, 0.625, 0.5403, 0.875, 0.5403, 0.625, 0.5323, 0.875, 0.5323, 0.875, 0.5323, 0.625, 0.5323, 0.625, 0.2177, 0.625, 0.2097, 0.625, 0.2097, 0.625, 0.2177, 0.625, 0.5403, 0.625, 0.5323, 0.625, 0.5323, 0.625, 0.5403, 0.875, 0.621, 0.625, 0.621, 0.625, 0.621, 0.875, 0.621, 0.875, 0.621, 0.625, 0.621, 0.625, 0.621, 0.875, 0.621, 0.625, 0.621, 0.875, 0.621, 0.875, 0.621, 0.625, 0.621, 0.625, 0.621, 0.625, 0.621, 0.625, 0.621, 0.625, 0.621, 0.875, 0.5403, 0.625, 0.5403, 0.625, 0.5403, 0.875, 0.5403, 0.625, 0.2097, 0.625, 0.2097, 0.625, 0.2097, 0.625, 0.2097, 0.625, 0.5403, 0.875, 0.5403, 0.875, 0.5403, 0.625, 0.5403, 0.625, 0.5403, 0.625, 0.5403, 0.625, 0.5403, 0.625, 0.5403, 0.625, 0.621, 0.875, 0.621, 0.875, 0.621, 0.625, 0.621, 0.625, 0.621, 0.875, 0.621, 0.875, 0.621, 0.625, 0.621, 0.625, 0.621, 0.625, 0.621, 0.625, 0.621, 0.625, 0.621, 0.625, 0.129, 0.625, 0.129, 0.625, 0.129, 0.625, 0.129, 0.875, 0.5403, 0.625, 0.5403, 0.625, 0.5403, 0.875, 0.5403, 0.625, 0.2097, 0.625, 0.2097, 0.625, 0.2097, 0.625, 0.2097, 0.625, 0.5403, 0.625, 0.5403, 0.625, 0.5403, 0.625, 0.5403, 0.625, 0.5403, 0.875, 0.5403, 0.875, 0.5403, 0.625, 0.5403, 0.875, 0.7177, 0.625, 0.7177, 0.625, 0.7177, 0.875, 0.7177, 0.625, 0.7177, 0.875, 0.7177, 0.875, 0.7177, 0.625, 0.7177, 0.625, 0.7177, 0.625, 0.7177, 0.625, 0.7177, 0.625, 0.7177, 0.625, 0.03226, 0.625, 0.03226, 0.625, 0.03226, 0.625, 0.03226, 0.625, 0.5323, 0.875, 0.5323, 0.875, 0.5323, 0.625, 0.5323, 0.875, 0.5323, 0.625, 0.5323, 0.625, 0.5323, 0.875, 0.5323, 0.625, 0.5323, 0.875, 0.5323, 0.875, 0.5323, 0.625, 0.5323, 0.625, 0.2177, 0.625, 0.2177, 0.625, 0.2177, 0.625, 0.2177])
me_cube.use_remesh_fix_poles = True
me_cube.use_remesh_preserve_attributes = False
me_cube.update()
me_cube_001 = bpy.data.meshes.new('Cube.001')
me_cube_001.from_pydata([(6.769, -12.8, 12.53), (6.769, -12.8, 14.14), (6.769, 12.8, 12.53), (6.769, 12.8, 14.14), (8.804, -12.8, 12.53), (8.804, -12.8, 14.14), (8.804, 12.8, 12.53), (8.804, 12.8, 14.14), (6.769, 11.2, 12.53), (6.769, 9.599, 12.53), (6.769, 8.0, 12.53), (6.769, 6.4, 12.53), (6.769, 4.8, 12.53), (6.769, 3.2, 12.53), (6.769, 1.6, 12.53), (6.769, 0.0, 12.53), (6.769, -1.6, 12.53), (6.769, -3.2, 12.53), (6.769, -4.8, 12.53), (6.769, -6.4, 12.53), (6.769, -8.0, 12.53), (6.769, -9.599, 12.53), (6.769, -11.2, 12.53), (6.769, -11.2, 14.14), (6.769, -9.599, 14.14), (6.769, -8.0, 14.14), (6.769, -6.4, 14.14), (6.769, -4.8, 14.14), (6.769, -3.2, 14.14), (6.769, -1.6, 14.14), (6.769, 0.0, 14.14), (6.769, 1.6, 14.14), (6.769, 3.2, 14.14), (6.769, 4.8, 14.14), (6.769, 6.4, 14.14), (6.769, 8.0, 14.14), (6.769, 9.599, 14.14), (6.769, 11.2, 14.14), (8.804, -11.2, 12.53), (8.804, -9.599, 12.53), (8.804, -8.0, 12.53), (8.804, -6.4, 12.53), (8.804, -4.8, 12.53), (8.804, -3.2, 12.53), (8.804, -1.6, 12.53), (8.804, 0.0, 12.53), (8.804, 1.6, 12.53), (8.804, 3.2, 12.53), (8.804, 4.8, 12.53), (8.804, 6.4, 12.53), (8.804, 8.0, 12.53), (8.804, 9.599, 12.53), (8.804, 11.2, 12.53), (8.804, 11.2, 14.14), (8.804, 9.599, 14.14), (8.804, 8.0, 14.14), (8.804, 6.4, 14.14), (8.804, 4.8, 14.14), (8.804, 3.2, 14.14), (8.804, 1.6, 14.14), (8.804, 0.0, 14.14), (8.804, -1.6, 14.14), (8.804, -3.2, 14.14), (8.804, -4.8, 14.14), (8.804, -6.4, 14.14), (8.804, -8.0, 14.14), (8.804, -9.599, 14.14), (8.804, -11.2, 14.14), (0.0, -9.599, 12.53), (0.0, -11.2, 12.53), (0.0, -11.2, 14.14), (0.0, -9.599, 14.14), (0.0, -3.2, 12.53), (0.0, -4.8, 12.53), (0.0, -4.8, 14.14), (0.0, -3.2, 14.14), (0.0, 3.2, 12.53), (0.0, 1.6, 12.53), (0.0, 1.6, 14.14), (0.0, 3.2, 14.14), (0.0, 9.599, 12.53), (0.0, 8.0, 12.53), (0.0, 8.0, 14.14), (0.0, 9.599, 14.14), (0.0, 11.2, 14.14), (0.0, 12.8, 14.14), (0.0, 12.8, 12.53), (0.0, 11.2, 12.53)], [], [(3, 2, 86, 85), (2, 3, 7, 6), (38, 67, 5, 4), (4, 5, 1, 0), (22, 38, 4, 0), (67, 23, 1, 5), (7, 3, 37, 53), (53, 37, 36, 54), (54, 36, 35, 55), (55, 35, 34, 56), (56, 34, 33, 57), (57, 33, 32, 58), (58, 32, 31, 59), (59, 31, 30, 60), (60, 30, 29, 61), (61, 29, 28, 62), (62, 28, 27, 63), (63, 27, 26, 64), (64, 26, 25, 65), (65, 25, 24, 66), (66, 24, 23, 67), (2, 6, 52, 8), (8, 52, 51, 9), (9, 51, 50, 10), (10, 50, 49, 11), (11, 49, 48, 12), (12, 48, 47, 13), (13, 47, 46, 14), (14, 46, 45, 15), (15, 45, 44, 16), (16, 44, 43, 17), (17, 43, 42, 18), (18, 42, 41, 19), (19, 41, 40, 20), (20, 40, 39, 21), (21, 39, 38, 22), (6, 7, 53, 52), (52, 53, 54, 51), (51, 54, 55, 50), (50, 55, 56, 49), (49, 56, 57, 48), (48, 57, 58, 47), (47, 58, 59, 46), (46, 59, 60, 45), (45, 60, 61, 44), (44, 61, 62, 43), (43, 62, 63, 42), (42, 63, 64, 41), (41, 64, 65, 40), (40, 65, 66, 39), (39, 66, 67, 38), (0, 1, 23, 22), (22, 23, 70, 69), (21, 24, 25, 20), (20, 25, 26, 19), (19, 26, 27, 18), (28, 17, 72, 75), (17, 28, 29, 16), (16, 29, 30, 15), (15, 30, 31, 14), (13, 14, 77, 76), (13, 32, 33, 12), (12, 33, 34, 11), (11, 34, 35, 10), (36, 9, 80, 83), (9, 36, 37, 8), (69, 70, 71, 68), (24, 21, 68, 71), (23, 24, 71, 70), (21, 22, 69, 68), (73, 74, 75, 72), (27, 28, 75, 74), (17, 18, 73, 72), (18, 27, 74, 73), (77, 78, 79, 76), (32, 13, 76, 79), (31, 32, 79, 78), (14, 31, 78, 77), (81, 82, 83, 80), (35, 36, 83, 82), (9, 10, 81, 80), (10, 35, 82, 81), (87, 84, 85, 86), (2, 8, 87, 86), (8, 37, 84, 87), (37, 3, 85, 84)])
_uv = me_cube_001.uv_layers.new(name='UVMap')
_uv.uv.foreach_set('vector', [0.625, 0.25, 0.375, 0.25, 0.375, 0.25, 0.625, 0.25, 0.375, 0.25, 0.625, 0.25, 0.625, 0.5, 0.375, 0.5, 0.375, 0.7344, 0.625, 0.7344, 0.625, 0.75, 0.375, 0.75, 0.375, 0.75, 0.625, 0.75, 0.625, 1.0, 0.375, 1.0, 0.125, 0.7344, 0.375, 0.7344, 0.375, 0.75, 0.125, 0.75, 0.625, 0.7344, 0.875, 0.7344, 0.875, 0.75, 0.625, 0.75, 0.625, 0.5, 0.875, 0.5, 0.875, 0.5156, 0.625, 0.5156, 0.625, 0.5156, 0.875, 0.5156, 0.875, 0.5312, 0.625, 0.5312, 0.625, 0.5312, 0.875, 0.5312, 0.875, 0.5469, 0.625, 0.5469, 0.625, 0.5469, 0.875, 0.5469, 0.875, 0.5625, 0.625, 0.5625, 0.625, 0.5625, 0.875, 0.5625, 0.875, 0.5781, 0.625, 0.5781, 0.625, 0.5781, 0.875, 0.5781, 0.875, 0.5938, 0.625, 0.5938, 0.625, 0.5938, 0.875, 0.5938, 0.875, 0.6094, 0.625, 0.6094, 0.625, 0.6094, 0.875, 0.6094, 0.875, 0.625, 0.625, 0.625, 0.625, 0.625, 0.875, 0.625, 0.875, 0.6406, 0.625, 0.6406, 0.625, 0.6406, 0.875, 0.6406, 0.875, 0.6563, 0.625, 0.6562, 0.625, 0.6562, 0.875, 0.6563, 0.875, 0.6719, 0.625, 0.6719, 0.625, 0.6719, 0.875, 0.6719, 0.875, 0.6875, 0.625, 0.6875, 0.625, 0.6875, 0.875, 0.6875, 0.875, 0.7031, 0.625, 0.7031, 0.625, 0.7031, 0.875, 0.7031, 0.875, 0.7188, 0.625, 0.7188, 0.625, 0.7188, 0.875, 0.7188, 0.875, 0.7344, 0.625, 0.7344, 0.125, 0.5, 0.375, 0.5, 0.375, 0.5156, 0.125, 0.5156, 0.125, 0.5156, 0.375, 0.5156, 0.375, 0.5312, 0.125, 0.5312, 0.125, 0.5312, 0.375, 0.5312, 0.375, 0.5469, 0.125, 0.5469, 0.125, 0.5469, 0.375, 0.5469, 0.375, 0.5625, 0.125, 0.5625, 0.125, 0.5625, 0.375, 0.5625, 0.375, 0.5781, 0.125, 0.5781, 0.125, 0.5781, 0.375, 0.5781, 0.375, 0.5938, 0.125, 0.5938, 0.125, 0.5938, 0.375, 0.5938, 0.375, 0.6094, 0.125, 0.6094, 0.125, 0.6094, 0.375, 0.6094, 0.375, 0.625, 0.125, 0.625, 0.125, 0.625, 0.375, 0.625, 0.375, 0.6406, 0.125, 0.6406, 0.125, 0.6406, 0.375, 0.6406, 0.375, 0.6563, 0.125, 0.6562, 0.125, 0.6562, 0.375, 0.6563, 0.375, 0.6719, 0.125, 0.6719, 0.125, 0.6719, 0.375, 0.6719, 0.375, 0.6875, 0.125, 0.6875, 0.125, 0.6875, 0.375, 0.6875, 0.375, 0.7031, 0.125, 0.7031, 0.125, 0.7031, 0.375, 0.7031, 0.375, 0.7188, 0.125, 0.7188, 0.125, 0.7188, 0.375, 0.7188, 0.375, 0.7344, 0.125, 0.7344, 0.375, 0.5, 0.625, 0.5, 0.625, 0.5156, 0.375, 0.5156, 0.375, 0.5156, 0.625, 0.5156, 0.625, 0.5312, 0.375, 0.5312, 0.375, 0.5312, 0.625, 0.5312, 0.625, 0.5469, 0.375, 0.5469, 0.375, 0.5469, 0.625, 0.5469, 0.625, 0.5625, 0.375, 0.5625, 0.375, 0.5625, 0.625, 0.5625, 0.625, 0.5781, 0.375, 0.5781, 0.375, 0.5781, 0.625, 0.5781, 0.625, 0.5938, 0.375, 0.5938, 0.375, 0.5938, 0.625, 0.5938, 0.625, 0.6094, 0.375, 0.6094, 0.375, 0.6094, 0.625, 0.6094, 0.625, 0.625, 0.375, 0.625, 0.375, 0.625, 0.625, 0.625, 0.625, 0.6406, 0.375, 0.6406, 0.375, 0.6406, 0.625, 0.6406, 0.625, 0.6562, 0.375, 0.6563, 0.375, 0.6563, 0.625, 0.6562, 0.625, 0.6719, 0.375, 0.6719, 0.375, 0.6719, 0.625, 0.6719, 0.625, 0.6875, 0.375, 0.6875, 0.375, 0.6875, 0.625, 0.6875, 0.625, 0.7031, 0.375, 0.7031, 0.375, 0.7031, 0.625, 0.7031, 0.625, 0.7188, 0.375, 0.7188, 0.375, 0.7188, 0.625, 0.7188, 0.625, 0.7344, 0.375, 0.7344, 0.375, 0.0, 0.625, 0.0, 0.625, 0.01562, 0.375, 0.01562, 0.375, 0.01562, 0.625, 0.01562, 0.625, 0.01562, 0.375, 0.01562, 0.375, 0.03125, 0.625, 0.03125, 0.625, 0.04688, 0.375, 0.04688, 0.375, 0.04688, 0.625, 0.04688, 0.625, 0.0625, 0.375, 0.0625, 0.375, 0.0625, 0.625, 0.0625, 0.625, 0.07812, 0.375, 0.07812, 0.625, 0.09375, 0.375, 0.09375, 0.375, 0.09375, 0.625, 0.09375, 0.375, 0.09375, 0.625, 0.09375, 0.625, 0.1094, 0.375, 0.1094, 0.375, 0.1094, 0.625, 0.1094, 0.625, 0.125, 0.375, 0.125, 0.375, 0.125, 0.625, 0.125, 0.625, 0.1406, 0.375, 0.1406, 0.125, 0.5938, 0.125, 0.6094, 0.125, 0.6094, 0.125, 0.5938, 0.375, 0.1562, 0.625, 0.1562, 0.625, 0.1719, 0.375, 0.1719, 0.375, 0.1719, 0.625, 0.1719, 0.625, 0.1875, 0.375, 0.1875, 0.375, 0.1875, 0.625, 0.1875, 0.625, 0.2031, 0.375, 0.2031, 0.625, 0.2188, 0.375, 0.2188, 0.375, 0.2188, 0.625, 0.2188, 0.375, 0.2188, 0.625, 0.2188, 0.625, 0.2344, 0.375, 0.2344, 0.375, 0.01562, 0.625, 0.01562, 0.625, 0.03125, 0.375, 0.03125, 0.625, 0.03125, 0.375, 0.03125, 0.375, 0.03125, 0.625, 0.03125, 0.875, 0.7344, 0.875, 0.7188, 0.875, 0.7188, 0.875, 0.7344, 0.125, 0.7188, 0.125, 0.7344, 0.125, 0.7344, 0.125, 0.7188, 0.375, 0.07812, 0.625, 0.07812, 0.625, 0.09375, 0.375, 0.09375, 0.875, 0.6719, 0.875, 0.6563, 0.875, 0.6563, 0.875, 0.6719, 0.125, 0.6562, 0.125, 0.6719, 0.125, 0.6719, 0.125, 0.6562, 0.375, 0.07812, 0.625, 0.07812, 0.625, 0.07812, 0.375, 0.07812, 0.375, 0.1406, 0.625, 0.1406, 0.625, 0.1562, 0.375, 0.1562, 0.625, 0.1562, 0.375, 0.1562, 0.375, 0.1562, 0.625, 0.1562, 0.875, 0.6094, 0.875, 0.5938, 0.875, 0.5938, 0.875, 0.6094, 0.375, 0.1406, 0.625, 0.1406, 0.625, 0.1406, 0.375, 0.1406, 0.375, 0.2031, 0.625, 0.2031, 0.625, 0.2188, 0.375, 0.2188, 0.875, 0.5469, 0.875, 0.5312, 0.875, 0.5312, 0.875, 0.5469, 0.125, 0.5312, 0.125, 0.5469, 0.125, 0.5469, 0.125, 0.5312, 0.375, 0.2031, 0.625, 0.2031, 0.625, 0.2031, 0.375, 0.2031, 0.375, 0.2344, 0.625, 0.2344, 0.625, 0.25, 0.375, 0.25, 0.125, 0.5, 0.125, 0.5156, 0.125, 0.5156, 0.125, 0.5, 0.375, 0.2344, 0.625, 0.2344, 0.625, 0.2344, 0.375, 0.2344, 0.875, 0.5156, 0.875, 0.5, 0.875, 0.5, 0.875, 0.5156])
me_cube_001.use_remesh_fix_poles = True
me_cube_001.use_remesh_preserve_attributes = False
me_cube_001.update()

# ---- objects
ob_light = bpy.data.objects.new('Light', light_light)
ob_camera = bpy.data.objects.new('Camera', cam_camera)
ob_cube = bpy.data.objects.new('Cube', me_cube)
ob_cube_001 = bpy.data.objects.new('Cube.001', me_cube_001)

# ---- transforms, parenting, visibility, modifiers, constraints
ob_light.location = (4.076, 1.005, 5.904)
ob_light.rotation_euler = (0.6503, 0.05522, 1.866)
ob_light.lock_rotations_4d = False
ob_light.empty_display_type = 'ARROWS'
ob_light.color = (0.0, 0.0, 0.0, 0.0)
ob_light.lineart.crease_threshold = 0.0
ob_camera.location = (7.359, -6.926, 4.958)
ob_camera.rotation_euler = (1.109, 0.0, 0.8149)
ob_camera.lock_rotations_4d = False
ob_camera.empty_display_type = 'ARROWS'
ob_camera.color = (0.0, 0.0, 0.0, 0.0)
ob_camera.display_type = 'WIRE'
ob_camera.lineart.crease_threshold = 0.0
ob_cube.location = (0.0, 0.0, 0.0)
ob_cube.scale = (1.0, 26.58, 1.0)
_m = ob_cube.modifiers.new('Mirror', 'MIRROR')
ob_cube_001.location = (0.0, 0.0, 0.0)
ob_cube_001.scale = (1.541, 1.541, 1.541)
_m = ob_cube_001.modifiers.new('Mirror', 'MIRROR')
_m.use_clip = True

# ---- collection membership
col_collection.objects.link(ob_light)
col_collection.objects.link(ob_camera)
col_collection.objects.link(ob_cube)
col_collection.objects.link(ob_cube_001)

# ---- scene / render settings (as saved in the file)
scene.camera = ob_camera
scene.frame_start = 1; scene.frame_end = 250; scene.frame_set(1)
scene.render.engine = 'BLENDER_EEVEE_NEXT'
scene.cycles.use_denoising = False
scene.cycles.samples = 128
scene.cycles.sampling_pattern = 'TABULATED_SOBOL'
scene.cycles.use_adaptive_sampling = False
scene.cycles.use_light_tree = False
scene.view_settings.view_transform = 'Filmic'
bpy.context.view_layer.update()
